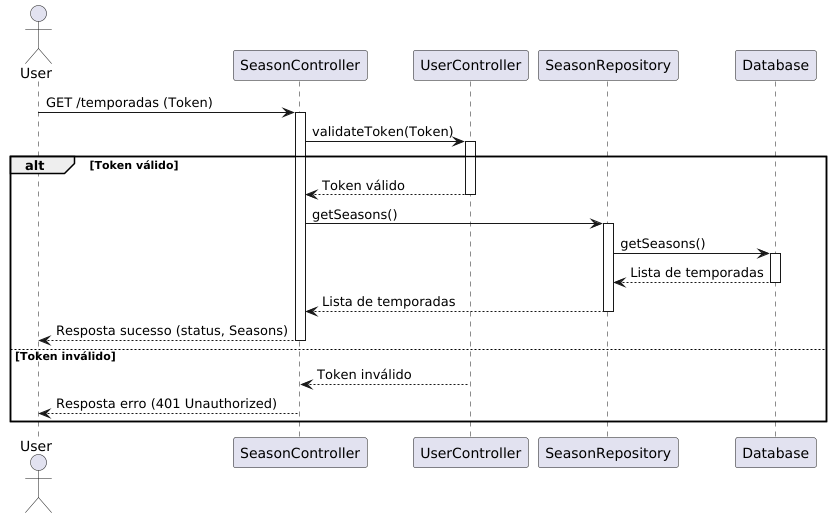

The diagram above was rendered by PlantUML. Its source (embedded in the PNG):
@startuml
actor User
participant SeasonController
participant UserController
participant SeasonRepository
participant Database

User -> SeasonController: GET /temporadas (Token)
activate SeasonController

SeasonController -> UserController: validateToken(Token)
activate UserController

alt Token válido
    UserController --> SeasonController: Token válido
    deactivate UserController

    SeasonController -> SeasonRepository: getSeasons()
    activate SeasonRepository

    SeasonRepository -> Database: getSeasons()
    activate Database

    Database --> SeasonRepository: Lista de temporadas
    deactivate Database

    SeasonRepository --> SeasonController: Lista de temporadas
    deactivate SeasonRepository

    SeasonController --> User: Resposta sucesso (status, Seasons)
    deactivate SeasonController
else Token inválido
    UserController --> SeasonController: Token inválido
    deactivate UserController

    SeasonController --> User: Resposta erro (401 Unauthorized)
    deactivate SeasonController
end
@enduml